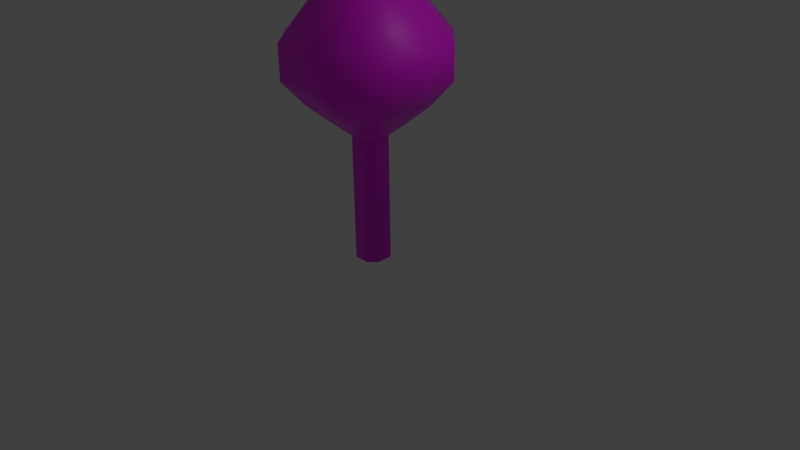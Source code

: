 # Source: tree.blend  (saved by Blender 2.91.10; exported with 4.5.12 LTS)
import bpy
from mathutils import Matrix  # noqa: F401  (used for matrix-valued properties, if any)

bpy.ops.wm.read_factory_settings(use_empty=True)
scene = bpy.context.scene
scene.name = 'Scene'

# ---- collections
col_collection_1 = bpy.data.collections.new('Collection 1'); scene.collection.children.link(col_collection_1)

# ---- images (referenced by path relative to the original .blend; pixels are not part of the script)
import os
ASSET_DIR = os.environ.get("B2B_ASSET_DIR", "")  # directory of the original .blend (textures are referenced by path, not embedded)
HERE = os.path.dirname(os.path.abspath(__file__))  # packed textures are extracted next to this script under _unpacked/

def load_image(name, relpath, width, height, colorspace="sRGB"):
    """Load a texture the original file referenced (path relative to the .blend, or extracted next to this script)."""
    p = next((c for c in (os.path.join(HERE, relpath), os.path.join(ASSET_DIR, relpath)) if relpath and os.path.exists(c)), "")
    if p:
        img = bpy.data.images.load(p, check_existing=True)
        img.name = name
    else:  # same state as the original file: an image datablock whose file is absent (Cycles renders it pink)
        img = bpy.data.images.new(name, width, height)
        img.source = "FILE"
        img.filepath = "//" + (relpath or name)
    img.colorspace_settings.name = colorspace
    return img
img_untitled = load_image('Untitled', 'tree.png', 1024, 1024, 'sRGB')

# ---- materials (node trees are filled in below, after node groups)
mat_material_001 = bpy.data.materials.new('Material.001')
mat_material_001.use_transparent_shadow = False

# ---- material node trees
mat_material_001.use_nodes = True; mat_material_001.node_tree.nodes.clear()
_N = mat_material_001.node_tree.nodes; _L = mat_material_001.node_tree.links
n0 = _N.new('ShaderNodeBsdfPrincipled'); n0.name = 'Principled BSDF'; n0.location = (10, 300)
n0.distribution = 'GGX'
n0.subsurface_method = 'BURLEY'
n0.inputs[3].default_value = 1.45
n0.inputs[27].default_value = (0.0, 0.0, 0.0, 1.0)
n0.inputs[28].default_value = 1.0
n1 = _N.new('ShaderNodeOutputMaterial'); n1.name = 'Material Output'; n1.location = (300, 300)
n2 = _N.new('ShaderNodeTexImage'); n2.name = 'Image Texture'; n2.location = (-280, 280)
n2.image = img_untitled
_L.new(n0.outputs[0], n1.inputs[0])
_L.new(n2.outputs[0], n0.inputs[0])
n1.is_active_output = True

# ---- world
world_world = bpy.data.worlds.new('World'); scene.world = world_world
world_world.color = (0.05088, 0.05088, 0.05088)
world_world.use_sun_shadow = False
world_world.sun_shadow_jitter_overblur = 0.0
world_world.cycles.sampling_method = 'MANUAL'
world_world.cycles.sample_map_resolution = 256

# ---- cameras
cam_camera = bpy.data.cameras.new('Camera')
cam_camera.clip_end = 100.0
cam_camera.lens = 35.0
cam_camera.sensor_width = 32.0
cam_camera.sensor_height = 18.0
cam_camera.ortho_scale = 7.314
cam_camera.dof.focus_distance = 0.0
cam_camera.dof.aperture_fstop = 128.0

# ---- lights
light_lamp = bpy.data.lights.new('Lamp', 'POINT')
light_lamp.transmission_factor = 0.0
light_lamp.cutoff_distance = 30.0
light_lamp.energy = 100.0
light_lamp.shadow_buffer_clip_start = 1.001
light_lamp.shadow_soft_size = 0.1
light_lamp.shadow_maximum_resolution = 0.006
light_lamp.use_absolute_resolution = True
light_lamp.cycles.use_multiple_importance_sampling = False

# ---- meshes
me_cube = bpy.data.meshes.new('Cube')
me_cube.from_pydata([(-0.1024, 0.2048, 1.649), (-0.1024, -0.2048, 1.649), (-0.1024, -0.2048, 0.0), (-0.1024, 0.2048, 0.0), (0.1024, 0.2048, 1.649), (0.1024, -0.2048, 1.649), (0.1024, -0.2048, 0.0), (0.1024, 0.2048, 0.0), (0.2048, -0.1024, 1.649), (0.2048, -0.1024, 0.0), (-0.2048, -0.1024, 1.649), (-0.2048, -0.1024, 0.0), (-0.2048, 0.1024, 1.649), (-0.2048, 0.1024, 0.0), (0.2048, 0.1024, 1.649), (0.2048, 0.1024, 0.0), (-0.1994, 0.3987, 1.812), (-0.1994, -0.3987, 1.812), (0.1994, 0.3987, 1.812), (0.1994, -0.3987, 1.812), (0.3987, -0.1994, 1.812), (-0.3987, -0.1994, 1.812), (-0.3987, 0.1994, 1.812), (0.3987, 0.1994, 1.812), (-0.3391, 0.6782, 2.071), (-0.3391, -0.6782, 2.071), (0.3391, 0.6782, 2.071), (0.3391, -0.6782, 2.071), (0.6782, -0.3391, 2.071), (-0.6782, -0.3391, 2.071), (-0.6782, 0.3391, 2.071), (0.6782, 0.3391, 2.071), (-0.465, 0.9301, 2.389), (-0.465, -0.9301, 2.389), (0.465, 0.9301, 2.389), (0.465, -0.9301, 2.389), (0.9301, -0.465, 2.389), (-0.9301, -0.465, 2.389), (-0.9301, 0.465, 2.389), (0.9301, 0.465, 2.389), (-0.465, 0.9301, 2.832), (-0.465, -0.9301, 2.832), (0.465, 0.9301, 2.832), (0.465, -0.9301, 2.832), (0.9301, -0.465, 2.832), (-0.9301, -0.465, 2.832), (-0.9301, 0.465, 2.832), (0.9301, 0.465, 2.832), (-0.1537, 0.3073, 3.654), (-0.1537, -0.3073, 3.654), (0.1537, 0.3073, 3.654), (0.1537, -0.3073, 3.654), (0.3073, -0.1537, 3.654), (-0.3073, -0.1537, 3.654), (-0.3073, 0.1537, 3.654), (0.3073, 0.1537, 3.654)], [], [(3, 0, 4, 7), (1, 2, 6, 5), (8, 9, 15, 14), (10, 1, 17, 21), (6, 2, 11, 13, 3, 7, 15, 9), (10, 12, 13, 11), (14, 15, 7, 4), (12, 0, 3, 13), (6, 9, 8, 5), (2, 1, 10, 11), (21, 17, 25, 29), (5, 8, 20, 19), (8, 14, 23, 20), (12, 10, 21, 22), (1, 5, 19, 17), (4, 0, 16, 18), (0, 12, 22, 16), (14, 4, 18, 23), (29, 25, 33, 37), (19, 20, 28, 27), (20, 23, 31, 28), (22, 21, 29, 30), (17, 19, 27, 25), (18, 16, 24, 26), (16, 22, 30, 24), (23, 18, 26, 31), (37, 33, 41, 45), (27, 28, 36, 35), (28, 31, 39, 36), (30, 29, 37, 38), (25, 27, 35, 33), (26, 24, 32, 34), (24, 30, 38, 32), (31, 26, 34, 39), (45, 41, 49, 53), (35, 36, 44, 43), (36, 39, 47, 44), (38, 37, 45, 46), (33, 35, 43, 41), (34, 32, 40, 42), (32, 38, 46, 40), (39, 34, 42, 47), (48, 54, 53, 49, 51, 52, 55, 50), (43, 44, 52, 51), (44, 47, 55, 52), (46, 45, 53, 54), (41, 43, 51, 49), (42, 40, 48, 50), (40, 46, 54, 48), (47, 42, 50, 55)])
me_cube.polygons.foreach_set('use_smooth', [True] * 50)
_uv = me_cube.uv_layers.new(name='UVMap')
_uv.uv.foreach_set('vector', [0.2162, 0.3871, 0.2279, 0.3331, 0.2812, 0.3522, 0.2609, 0.3998, 0.3858, 0.4892, 0.3476, 0.5013, 0.3332, 0.4635, 0.3763, 0.4407, 0.3544, 0.4094, 0.3183, 0.4397, 0.2878, 0.4138, 0.3148, 0.373, 0.1247, 0.3316, 0.08677, 0.3435, 0.04764, 0.2947, 0.1164, 0.2723, 0.3332, 0.4635, 0.3476, 0.5013, 0.3359, 0.5274, 0.2981, 0.5418, 0.272, 0.53, 0.2576, 0.4922, 0.2693, 0.4661, 0.3071, 0.4517, 0.1247, 0.3316, 0.1857, 0.3266, 0.1817, 0.3826, 0.1329, 0.3852, 0.3148, 0.373, 0.2878, 0.4138, 0.2609, 0.3998, 0.2812, 0.3522, 0.1857, 0.3266, 0.2279, 0.3331, 0.2162, 0.3871, 0.1817, 0.3826, 0.3332, 0.4635, 0.3183, 0.4397, 0.3544, 0.4094, 0.3763, 0.4407, 0.09786, 0.393, 0.08677, 0.3435, 0.1247, 0.3316, 0.1329, 0.3852, 0.1164, 0.2723, 0.04764, 0.2947, 0.00989, 0.2145, 0.1151, 0.2096, 0.3763, 0.4407, 0.3544, 0.4094, 0.3963, 0.3859, 0.4201, 0.4279, 0.3544, 0.4094, 0.3148, 0.373, 0.3484, 0.3388, 0.3963, 0.3859, 0.1857, 0.3266, 0.1247, 0.3316, 0.1164, 0.2723, 0.1992, 0.2734, 0.3858, 0.4892, 0.3763, 0.4407, 0.4201, 0.4279, 0.4272, 0.505, 0.2812, 0.3522, 0.2279, 0.3331, 0.2478, 0.286, 0.3106, 0.3126, 0.2279, 0.3331, 0.1857, 0.3266, 0.1992, 0.2734, 0.2478, 0.286, 0.3148, 0.373, 0.2812, 0.3522, 0.3106, 0.3126, 0.3484, 0.3388, 0.1151, 0.2096, 0.00989, 0.2145, 7.359e-05, 0.1391, 0.1209, 0.1669, 0.4201, 0.4279, 0.3963, 0.3859, 0.4347, 0.362, 0.4662, 0.4122, 0.3963, 0.3859, 0.3484, 0.3388, 0.3786, 0.3073, 0.4347, 0.362, 0.1992, 0.2734, 0.1164, 0.2723, 0.1151, 0.2096, 0.2142, 0.2256, 0.4272, 0.505, 0.4201, 0.4279, 0.4662, 0.4122, 0.491, 0.5284, 0.3106, 0.3126, 0.2478, 0.286, 0.2677, 0.2441, 0.3366, 0.2772, 0.2478, 0.286, 0.1992, 0.2734, 0.2142, 0.2256, 0.2677, 0.2441, 0.3484, 0.3388, 0.3106, 0.3126, 0.3366, 0.2772, 0.3786, 0.3073, 0.1209, 0.1669, 7.359e-05, 0.1391, 0.003114, 0.127, 0.1229, 0.1591, 0.4662, 0.4122, 0.4347, 0.362, 0.4589, 0.3444, 0.4955, 0.3971, 0.4347, 0.362, 0.3786, 0.3073, 0.3961, 0.2856, 0.4589, 0.3444, 0.2142, 0.2256, 0.1151, 0.2096, 0.1209, 0.1669, 0.2257, 0.1957, 0.491, 0.5284, 0.4662, 0.4122, 0.4955, 0.3971, 0.55, 0.5418, 0.3366, 0.2772, 0.2677, 0.2441, 0.2792, 0.2176, 0.3524, 0.2546, 0.2677, 0.2441, 0.2142, 0.2256, 0.2257, 0.1957, 0.2792, 0.2176, 0.3786, 0.3073, 0.3366, 0.2772, 0.3524, 0.2546, 0.3961, 0.2856, 0.1229, 0.1591, 0.003114, 0.127, 0.1553, 7.359e-05, 0.2078, 0.03258, 0.4955, 0.3971, 0.4589, 0.3444, 0.4634, 0.3404, 0.5016, 0.3938, 0.4589, 0.3444, 0.3961, 0.2856, 0.3996, 0.2814, 0.4634, 0.3404, 0.2257, 0.1957, 0.1209, 0.1669, 0.1229, 0.1591, 0.2275, 0.1899, 0.55, 0.5418, 0.4955, 0.3971, 0.5016, 0.3938, 0.5602, 0.538, 0.3524, 0.2546, 0.2792, 0.2176, 0.2815, 0.2126, 0.3551, 0.25, 0.2792, 0.2176, 0.2257, 0.1957, 0.2275, 0.1899, 0.2815, 0.2126, 0.3961, 0.2856, 0.3524, 0.2546, 0.3551, 0.25, 0.3996, 0.2814, 0.9874, 0.1081, 0.9999, 0.2055, 0.915, 0.3153, 0.8177, 0.3278, 0.7078, 0.2429, 0.6954, 0.1456, 0.7803, 0.03574, 0.8776, 0.02326, 0.5016, 0.3938, 0.4634, 0.3404, 0.6356, 0.1838, 0.7078, 0.2429, 0.4634, 0.3404, 0.3996, 0.2814, 0.5314, 0.1294, 0.6356, 0.1838, 0.2275, 0.1899, 0.1229, 0.1591, 0.2078, 0.03258, 0.2983, 0.05178, 0.5602, 0.538, 0.5016, 0.3938, 0.7078, 0.2429, 0.8177, 0.3278, 0.3551, 0.25, 0.2815, 0.2126, 0.363, 0.06963, 0.4606, 0.09494, 0.2815, 0.2126, 0.2275, 0.1899, 0.2983, 0.05178, 0.363, 0.06963, 0.3996, 0.2814, 0.3551, 0.25, 0.4606, 0.09494, 0.5314, 0.1294])
me_cube.materials.append(mat_material_001)
me_cube.use_remesh_preserve_volume = False
me_cube.use_remesh_preserve_attributes = False
me_cube.use_mirror_vertex_groups = False
me_cube.update()

# ---- objects
ob_cube = bpy.data.objects.new('Cube', me_cube)
ob_lamp = bpy.data.objects.new('Lamp', light_lamp)
ob_camera = bpy.data.objects.new('Camera', cam_camera)

# ---- transforms, parenting, visibility, modifiers, constraints
ob_cube.location = (0.0, 0.0, 0.0)
ob_cube.lock_rotations_4d = False
ob_cube.empty_display_type = 'ARROWS'
ob_cube.lineart.crease_threshold = 0.0
ob_lamp.location = (4.076, 1.005, 5.904)
ob_lamp.rotation_euler = (0.6503, 0.05522, 1.866)
ob_lamp.lock_rotations_4d = False
ob_lamp.empty_display_type = 'ARROWS'
ob_lamp.color = (0.0, 0.0, 0.0, 0.0)
ob_lamp.lineart.crease_threshold = 0.0
ob_camera.location = (7.481, -6.508, 5.344)
ob_camera.rotation_euler = (1.109, 0.01082, 0.8149)
ob_camera.lock_rotations_4d = False
ob_camera.empty_display_type = 'ARROWS'
ob_camera.color = (0.0, 0.0, 0.0, 0.0)
ob_camera.display_type = 'WIRE'
ob_camera.lineart.crease_threshold = 0.0

# ---- collection membership
col_collection_1.objects.link(ob_cube)
col_collection_1.objects.link(ob_lamp)
col_collection_1.objects.link(ob_camera)

# ---- scene / render settings (as saved in the file)
scene.camera = ob_camera
scene.frame_start = 1; scene.frame_end = 250; scene.frame_set(1)
scene.render.engine = 'BLENDER_EEVEE_NEXT'
scene.render.resolution_percentage = 50
scene.render.dither_intensity = 0.0
scene.cycles.use_denoising = False
scene.cycles.samples = 10
scene.cycles.sampling_pattern = 'TABULATED_SOBOL'
scene.cycles.light_sampling_threshold = 0.0
scene.cycles.use_adaptive_sampling = False
scene.cycles.use_light_tree = False
scene.cycles.blur_glossy = 0.0
scene.cycles.volume_bounces = 1
scene.cycles.pixel_filter_type = 'GAUSSIAN'
scene.cycles.sample_clamp_indirect = 0.0
scene.view_settings.view_transform = 'Standard'
bpy.context.view_layer.update()
